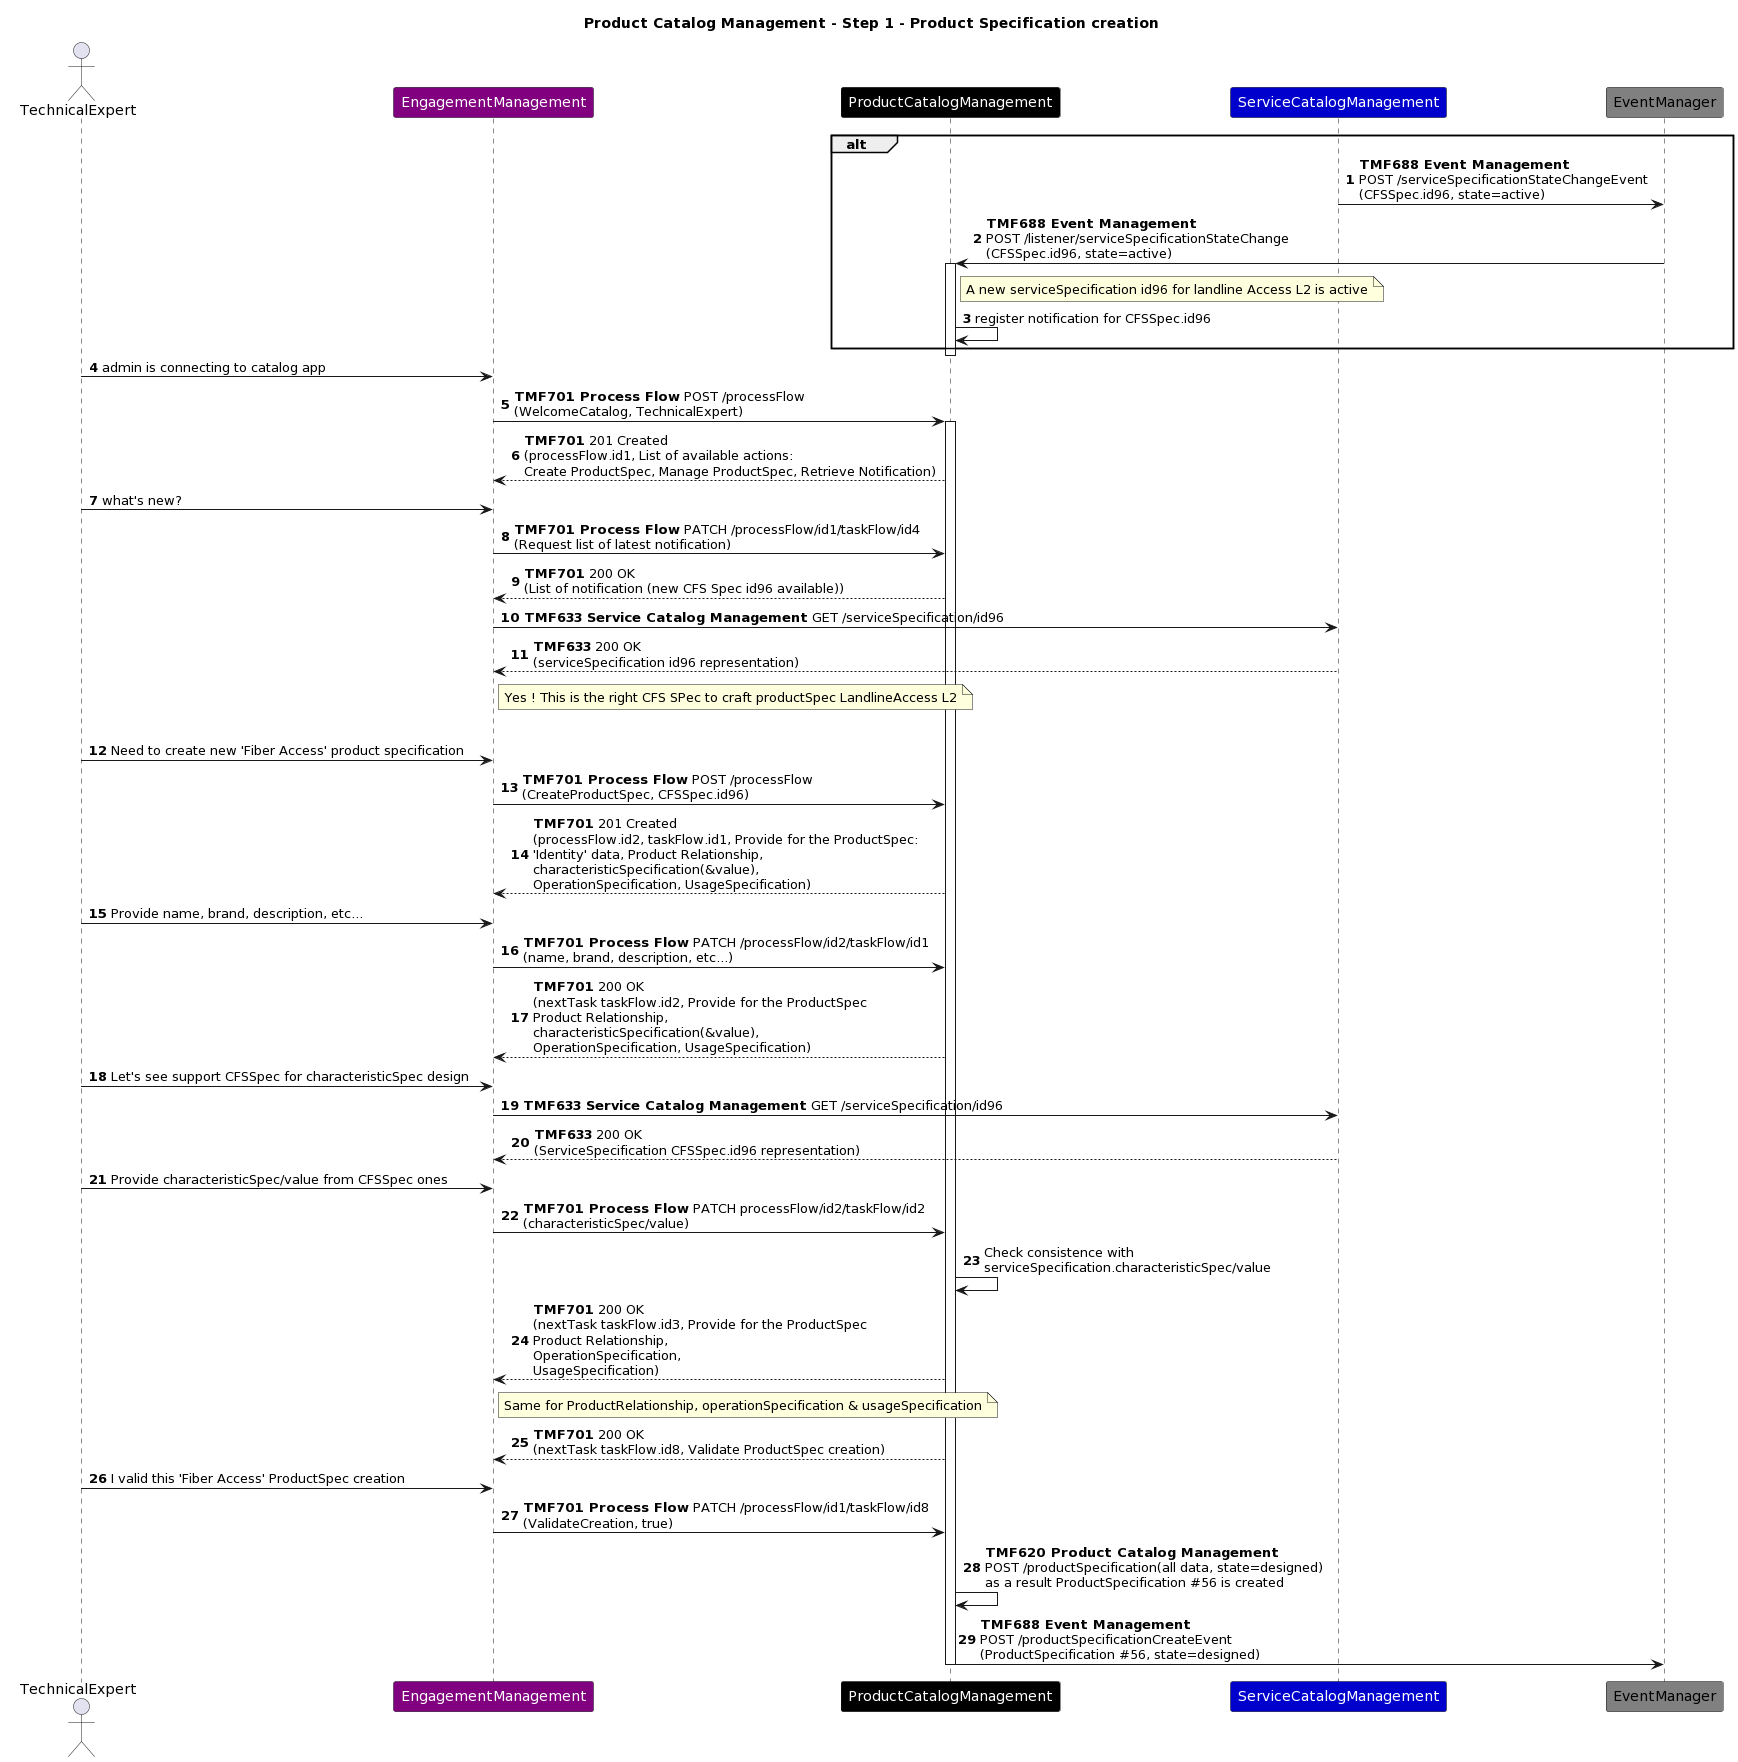

The diagram above was rendered by PlantUML. Its source (embedded in the PNG):
@startuml
skinparam ParticipantFontColor automatic
autonumber
Title: Product Catalog Management - Step 1 - Product Specification creation
actor TechnicalExpert
participant EngagementManagement #Purple
participant ProductCatalogManagement #Black
Participant ServiceCatalogManagement #MediumBlue
participant EventManager #Grey
alt
ServiceCatalogManagement -> EventManager : **TMF688 Event Management**\nPOST /serviceSpecificationStateChangeEvent\n(CFSSpec.id96, state=active)
EventManager -> ProductCatalogManagement : **TMF688 Event Management**\nPOST /listener/serviceSpecificationStateChange\n(CFSSpec.id96, state=active)
Note right of ProductCatalogManagement : A new serviceSpecification id96 for landline Access L2 is active
activate ProductCatalogManagement
ProductCatalogManagement -> ProductCatalogManagement : register notification for CFSSpec.id96
end
deactivate ProductCatalogManagement
TechnicalExpert -> EngagementManagement : admin is connecting to catalog app
EngagementManagement -> ProductCatalogManagement : **TMF701 Process Flow** POST /processFlow\n(WelcomeCatalog, TechnicalExpert)
activate ProductCatalogManagement
ProductCatalogManagement --> EngagementManagement : **TMF701** 201 Created\n(processFlow.id1, List of available actions:\nCreate ProductSpec, Manage ProductSpec, Retrieve Notification)
TechnicalExpert -> EngagementManagement : what's new?
EngagementManagement -> ProductCatalogManagement : **TMF701 Process Flow** PATCH /processFlow/id1/taskFlow/id4\n(Request list of latest notification)
ProductCatalogManagement --> EngagementManagement : **TMF701** 200 OK\n(List of notification (new CFS Spec id96 available))
EngagementManagement -> ServiceCatalogManagement : **TMF633 Service Catalog Management** GET /serviceSpecification/id96
ServiceCatalogManagement --> EngagementManagement: **TMF633** 200 OK\n(serviceSpecification id96 representation)
Note right of EngagementManagement : Yes ! This is the right CFS SPec to craft productSpec LandlineAccess L2
group Product Specification creation
TechnicalExpert -> EngagementManagement : Need to create new 'Fiber Access' product specification
EngagementManagement -> ProductCatalogManagement : **TMF701 Process Flow** POST /processFlow\n(CreateProductSpec, CFSSpec.id96)
ProductCatalogManagement --> EngagementManagement : **TMF701** 201 Created\n(processFlow.id2, taskFlow.id1, Provide for the ProductSpec:\n'Identity' data, Product Relationship,\ncharacteristicSpecification(&value),\nOperationSpecification, UsageSpecification)
TechnicalExpert -> EngagementManagement : Provide name, brand, description, etc...
EngagementManagement -> ProductCatalogManagement : **TMF701 Process Flow** PATCH /processFlow/id2/taskFlow/id1\n(name, brand, description, etc...)
ProductCatalogManagement --> EngagementManagement : **TMF701** 200 OK\n(nextTask taskFlow.id2, Provide for the ProductSpec\nProduct Relationship,\ncharacteristicSpecification(&value),\nOperationSpecification, UsageSpecification)
TechnicalExpert -> EngagementManagement : Let's see support CFSSpec for characteristicSpec design  
EngagementManagement -> ServiceCatalogManagement : **TMF633 Service Catalog Management** GET /serviceSpecification/id96
ServiceCatalogManagement --> EngagementManagement : **TMF633** 200 OK\n(ServiceSpecification CFSSpec.id96 representation)
TechnicalExpert -> EngagementManagement : Provide characteristicSpec/value from CFSSpec ones
EngagementManagement -> ProductCatalogManagement : **TMF701 Process Flow** PATCH processFlow/id2/taskFlow/id2\n(characteristicSpec/value)
ProductCatalogManagement -> ProductCatalogManagement : Check consistence with\nserviceSpecification.characteristicSpec/value
ProductCatalogManagement --> EngagementManagement : **TMF701** 200 OK\n(nextTask taskFlow.id3, Provide for the ProductSpec\nProduct Relationship,\nOperationSpecification,\nUsageSpecification)
Note right of EngagementManagement : Same for ProductRelationship, operationSpecification & usageSpecification
ProductCatalogManagement --> EngagementManagement : **TMF701** 200 OK\n(nextTask taskFlow.id8, Validate ProductSpec creation)
TechnicalExpert -> EngagementManagement : I valid this 'Fiber Access' ProductSpec creation
EngagementManagement -> ProductCatalogManagement : **TMF701 Process Flow** PATCH /processFlow/id1/taskFlow/id8\n(ValidateCreation, true)
ProductCatalogManagement -> ProductCatalogManagement : **TMF620 Product Catalog Management**\nPOST /productSpecification(all data, state=designed) \nas a result ProductSpecification #56 is created
ProductCatalogManagement -> EventManager : **TMF688 Event Management**\nPOST /productSpecificationCreateEvent\n(ProductSpecification #56, state=designed)
deactivate ProductCatalogManagement
@enduml